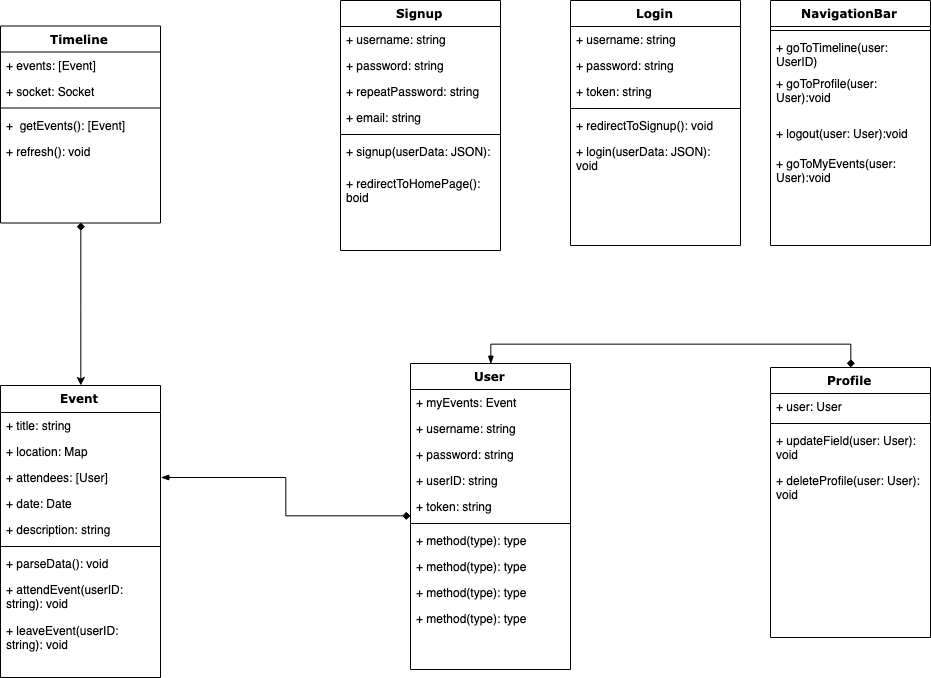

The diagram above was exported from draw.io. Its source (the exported page's mxGraphModel, read from the mxfile embedded in the PNG):
<mxGraphModel dx="1263" dy="793" grid="1" gridSize="10" guides="1" tooltips="1" connect="1" arrows="1" fold="1" page="1" pageScale="1" pageWidth="1100" pageHeight="850" background="#ffffff" math="0" shadow="0">
  <root>
    <mxCell id="0" />
    <mxCell id="1" parent="0" />
    <mxCell id="78961159f06e98e8-17" value="Login&lt;br&gt;&lt;br&gt;" style="swimlane;html=1;fontStyle=1;align=center;verticalAlign=top;childLayout=stackLayout;horizontal=1;startSize=26;horizontalStack=0;resizeParent=1;resizeLast=0;collapsible=1;marginBottom=0;swimlaneFillColor=#ffffff;rounded=0;shadow=0;comic=0;labelBackgroundColor=none;strokeColor=#000000;strokeWidth=1;fillColor=none;fontFamily=Verdana;fontSize=12;fontColor=#000000;" parent="1" vertex="1">
      <mxGeometry x="660" y="105" width="170" height="245" as="geometry" />
    </mxCell>
    <mxCell id="78961159f06e98e8-21" value="+ username: string" style="text;html=1;strokeColor=none;fillColor=none;align=left;verticalAlign=top;spacingLeft=4;spacingRight=4;whiteSpace=wrap;overflow=hidden;rotatable=0;points=[[0,0.5],[1,0.5]];portConstraint=eastwest;" parent="78961159f06e98e8-17" vertex="1">
      <mxGeometry y="26" width="170" height="26" as="geometry" />
    </mxCell>
    <mxCell id="78961159f06e98e8-23" value="+ password: string" style="text;html=1;strokeColor=none;fillColor=none;align=left;verticalAlign=top;spacingLeft=4;spacingRight=4;whiteSpace=wrap;overflow=hidden;rotatable=0;points=[[0,0.5],[1,0.5]];portConstraint=eastwest;" parent="78961159f06e98e8-17" vertex="1">
      <mxGeometry y="52" width="170" height="26" as="geometry" />
    </mxCell>
    <mxCell id="78961159f06e98e8-25" value="+ token: string" style="text;html=1;strokeColor=none;fillColor=none;align=left;verticalAlign=top;spacingLeft=4;spacingRight=4;whiteSpace=wrap;overflow=hidden;rotatable=0;points=[[0,0.5],[1,0.5]];portConstraint=eastwest;" parent="78961159f06e98e8-17" vertex="1">
      <mxGeometry y="78" width="170" height="26" as="geometry" />
    </mxCell>
    <mxCell id="78961159f06e98e8-19" value="" style="line;html=1;strokeWidth=1;fillColor=none;align=left;verticalAlign=middle;spacingTop=-1;spacingLeft=3;spacingRight=3;rotatable=0;labelPosition=right;points=[];portConstraint=eastwest;" parent="78961159f06e98e8-17" vertex="1">
      <mxGeometry y="104" width="170" height="8" as="geometry" />
    </mxCell>
    <mxCell id="78961159f06e98e8-27" value="+ redirectToSignup(): void" style="text;html=1;strokeColor=none;fillColor=none;align=left;verticalAlign=top;spacingLeft=4;spacingRight=4;whiteSpace=wrap;overflow=hidden;rotatable=0;points=[[0,0.5],[1,0.5]];portConstraint=eastwest;" parent="78961159f06e98e8-17" vertex="1">
      <mxGeometry y="112" width="170" height="26" as="geometry" />
    </mxCell>
    <mxCell id="78961159f06e98e8-20" value="+ login(userData: JSON): &lt;br&gt;void&lt;br&gt;&lt;br&gt;" style="text;html=1;strokeColor=none;fillColor=none;align=left;verticalAlign=top;spacingLeft=4;spacingRight=4;whiteSpace=wrap;overflow=hidden;rotatable=0;points=[[0,0.5],[1,0.5]];portConstraint=eastwest;" parent="78961159f06e98e8-17" vertex="1">
      <mxGeometry y="138" width="170" height="42" as="geometry" />
    </mxCell>
    <mxCell id="78961159f06e98e8-30" value="Signup" style="swimlane;html=1;fontStyle=1;align=center;verticalAlign=top;childLayout=stackLayout;horizontal=1;startSize=26;horizontalStack=0;resizeParent=1;resizeLast=0;collapsible=1;marginBottom=0;swimlaneFillColor=#ffffff;rounded=0;shadow=0;comic=0;labelBackgroundColor=none;strokeColor=#000000;strokeWidth=1;fillColor=none;fontFamily=Verdana;fontSize=12;fontColor=#000000;" parent="1" vertex="1">
      <mxGeometry x="430" y="105" width="160" height="250" as="geometry" />
    </mxCell>
    <mxCell id="78961159f06e98e8-31" value="+ username: string" style="text;html=1;strokeColor=none;fillColor=none;align=left;verticalAlign=top;spacingLeft=4;spacingRight=4;whiteSpace=wrap;overflow=hidden;rotatable=0;points=[[0,0.5],[1,0.5]];portConstraint=eastwest;" parent="78961159f06e98e8-30" vertex="1">
      <mxGeometry y="26" width="160" height="26" as="geometry" />
    </mxCell>
    <mxCell id="78961159f06e98e8-32" value="+ password: string" style="text;html=1;strokeColor=none;fillColor=none;align=left;verticalAlign=top;spacingLeft=4;spacingRight=4;whiteSpace=wrap;overflow=hidden;rotatable=0;points=[[0,0.5],[1,0.5]];portConstraint=eastwest;" parent="78961159f06e98e8-30" vertex="1">
      <mxGeometry y="52" width="160" height="26" as="geometry" />
    </mxCell>
    <mxCell id="78961159f06e98e8-33" value="+ repeatPassword: string" style="text;html=1;strokeColor=none;fillColor=none;align=left;verticalAlign=top;spacingLeft=4;spacingRight=4;whiteSpace=wrap;overflow=hidden;rotatable=0;points=[[0,0.5],[1,0.5]];portConstraint=eastwest;" parent="78961159f06e98e8-30" vertex="1">
      <mxGeometry y="78" width="160" height="26" as="geometry" />
    </mxCell>
    <mxCell id="78961159f06e98e8-34" value="+ email: string" style="text;html=1;strokeColor=none;fillColor=none;align=left;verticalAlign=top;spacingLeft=4;spacingRight=4;whiteSpace=wrap;overflow=hidden;rotatable=0;points=[[0,0.5],[1,0.5]];portConstraint=eastwest;" parent="78961159f06e98e8-30" vertex="1">
      <mxGeometry y="104" width="160" height="26" as="geometry" />
    </mxCell>
    <mxCell id="78961159f06e98e8-38" value="" style="line;html=1;strokeWidth=1;fillColor=none;align=left;verticalAlign=middle;spacingTop=-1;spacingLeft=3;spacingRight=3;rotatable=0;labelPosition=right;points=[];portConstraint=eastwest;" parent="78961159f06e98e8-30" vertex="1">
      <mxGeometry y="130" width="160" height="8" as="geometry" />
    </mxCell>
    <mxCell id="78961159f06e98e8-39" value="+ signup(userData: JSON):&amp;nbsp;" style="text;html=1;strokeColor=none;fillColor=none;align=left;verticalAlign=top;spacingLeft=4;spacingRight=4;whiteSpace=wrap;overflow=hidden;rotatable=0;points=[[0,0.5],[1,0.5]];portConstraint=eastwest;" parent="78961159f06e98e8-30" vertex="1">
      <mxGeometry y="138" width="160" height="32" as="geometry" />
    </mxCell>
    <mxCell id="78961159f06e98e8-40" value="+ redirectToHomePage(): boid" style="text;html=1;strokeColor=none;fillColor=none;align=left;verticalAlign=top;spacingLeft=4;spacingRight=4;whiteSpace=wrap;overflow=hidden;rotatable=0;points=[[0,0.5],[1,0.5]];portConstraint=eastwest;" parent="78961159f06e98e8-30" vertex="1">
      <mxGeometry y="170" width="160" height="80" as="geometry" />
    </mxCell>
    <mxCell id="78961159f06e98e8-43" value="Timeline" style="swimlane;html=1;fontStyle=1;align=center;verticalAlign=top;childLayout=stackLayout;horizontal=1;startSize=26;horizontalStack=0;resizeParent=1;resizeLast=0;collapsible=1;marginBottom=0;swimlaneFillColor=#ffffff;rounded=0;shadow=0;comic=0;labelBackgroundColor=none;strokeColor=#000000;strokeWidth=1;fillColor=none;fontFamily=Verdana;fontSize=12;fontColor=#000000;" parent="1" vertex="1">
      <mxGeometry x="90" y="130.5" width="160" height="197" as="geometry" />
    </mxCell>
    <mxCell id="78961159f06e98e8-44" value="+ events: [Event]" style="text;html=1;strokeColor=none;fillColor=none;align=left;verticalAlign=top;spacingLeft=4;spacingRight=4;whiteSpace=wrap;overflow=hidden;rotatable=0;points=[[0,0.5],[1,0.5]];portConstraint=eastwest;" parent="78961159f06e98e8-43" vertex="1">
      <mxGeometry y="26" width="160" height="26" as="geometry" />
    </mxCell>
    <mxCell id="78961159f06e98e8-45" value="+ socket: Socket" style="text;html=1;strokeColor=none;fillColor=none;align=left;verticalAlign=top;spacingLeft=4;spacingRight=4;whiteSpace=wrap;overflow=hidden;rotatable=0;points=[[0,0.5],[1,0.5]];portConstraint=eastwest;" parent="78961159f06e98e8-43" vertex="1">
      <mxGeometry y="52" width="160" height="26" as="geometry" />
    </mxCell>
    <mxCell id="78961159f06e98e8-51" value="" style="line;html=1;strokeWidth=1;fillColor=none;align=left;verticalAlign=middle;spacingTop=-1;spacingLeft=3;spacingRight=3;rotatable=0;labelPosition=right;points=[];portConstraint=eastwest;" parent="78961159f06e98e8-43" vertex="1">
      <mxGeometry y="78" width="160" height="8" as="geometry" />
    </mxCell>
    <mxCell id="78961159f06e98e8-52" value="+&amp;nbsp; getEvents(): [Event]" style="text;html=1;strokeColor=none;fillColor=none;align=left;verticalAlign=top;spacingLeft=4;spacingRight=4;whiteSpace=wrap;overflow=hidden;rotatable=0;points=[[0,0.5],[1,0.5]];portConstraint=eastwest;" parent="78961159f06e98e8-43" vertex="1">
      <mxGeometry y="86" width="160" height="26" as="geometry" />
    </mxCell>
    <mxCell id="78961159f06e98e8-53" value="+ refresh(): void" style="text;html=1;strokeColor=none;fillColor=none;align=left;verticalAlign=top;spacingLeft=4;spacingRight=4;whiteSpace=wrap;overflow=hidden;rotatable=0;points=[[0,0.5],[1,0.5]];portConstraint=eastwest;" parent="78961159f06e98e8-43" vertex="1">
      <mxGeometry y="112" width="160" height="26" as="geometry" />
    </mxCell>
    <mxCell id="78961159f06e98e8-56" value="Event" style="swimlane;html=1;fontStyle=1;align=center;verticalAlign=top;childLayout=stackLayout;horizontal=1;startSize=27;horizontalStack=0;resizeParent=1;resizeLast=0;collapsible=1;marginBottom=0;swimlaneFillColor=#ffffff;rounded=0;shadow=0;comic=0;labelBackgroundColor=none;strokeColor=#000000;strokeWidth=1;fillColor=none;fontFamily=Verdana;fontSize=12;fontColor=#000000;" parent="1" vertex="1">
      <mxGeometry x="90" y="490" width="160" height="292" as="geometry" />
    </mxCell>
    <mxCell id="78961159f06e98e8-57" value="+ title: string" style="text;html=1;strokeColor=none;fillColor=none;align=left;verticalAlign=top;spacingLeft=4;spacingRight=4;whiteSpace=wrap;overflow=hidden;rotatable=0;points=[[0,0.5],[1,0.5]];portConstraint=eastwest;" parent="78961159f06e98e8-56" vertex="1">
      <mxGeometry y="27" width="160" height="26" as="geometry" />
    </mxCell>
    <mxCell id="78961159f06e98e8-58" value="+ location: Map" style="text;html=1;strokeColor=none;fillColor=none;align=left;verticalAlign=top;spacingLeft=4;spacingRight=4;whiteSpace=wrap;overflow=hidden;rotatable=0;points=[[0,0.5],[1,0.5]];portConstraint=eastwest;" parent="78961159f06e98e8-56" vertex="1">
      <mxGeometry y="53" width="160" height="26" as="geometry" />
    </mxCell>
    <mxCell id="78961159f06e98e8-59" value="+ attendees: [User]" style="text;html=1;strokeColor=none;fillColor=none;align=left;verticalAlign=top;spacingLeft=4;spacingRight=4;whiteSpace=wrap;overflow=hidden;rotatable=0;points=[[0,0.5],[1,0.5]];portConstraint=eastwest;" parent="78961159f06e98e8-56" vertex="1">
      <mxGeometry y="79" width="160" height="26" as="geometry" />
    </mxCell>
    <mxCell id="78961159f06e98e8-60" value="+ date: Date" style="text;html=1;strokeColor=none;fillColor=none;align=left;verticalAlign=top;spacingLeft=4;spacingRight=4;whiteSpace=wrap;overflow=hidden;rotatable=0;points=[[0,0.5],[1,0.5]];portConstraint=eastwest;" parent="78961159f06e98e8-56" vertex="1">
      <mxGeometry y="105" width="160" height="26" as="geometry" />
    </mxCell>
    <mxCell id="78961159f06e98e8-61" value="+ description: string" style="text;html=1;strokeColor=none;fillColor=none;align=left;verticalAlign=top;spacingLeft=4;spacingRight=4;whiteSpace=wrap;overflow=hidden;rotatable=0;points=[[0,0.5],[1,0.5]];portConstraint=eastwest;" parent="78961159f06e98e8-56" vertex="1">
      <mxGeometry y="131" width="160" height="26" as="geometry" />
    </mxCell>
    <mxCell id="78961159f06e98e8-64" value="" style="line;html=1;strokeWidth=1;fillColor=none;align=left;verticalAlign=middle;spacingTop=-1;spacingLeft=3;spacingRight=3;rotatable=0;labelPosition=right;points=[];portConstraint=eastwest;" parent="78961159f06e98e8-56" vertex="1">
      <mxGeometry y="157" width="160" height="8" as="geometry" />
    </mxCell>
    <mxCell id="78961159f06e98e8-66" value="+ parseData(): void" style="text;html=1;strokeColor=none;fillColor=none;align=left;verticalAlign=top;spacingLeft=4;spacingRight=4;whiteSpace=wrap;overflow=hidden;rotatable=0;points=[[0,0.5],[1,0.5]];portConstraint=eastwest;" parent="78961159f06e98e8-56" vertex="1">
      <mxGeometry y="165" width="160" height="26" as="geometry" />
    </mxCell>
    <mxCell id="78961159f06e98e8-68" value="+ attendEvent(userID: string): void" style="text;html=1;strokeColor=none;fillColor=none;align=left;verticalAlign=top;spacingLeft=4;spacingRight=4;whiteSpace=wrap;overflow=hidden;rotatable=0;points=[[0,0.5],[1,0.5]];portConstraint=eastwest;" parent="78961159f06e98e8-56" vertex="1">
      <mxGeometry y="191" width="160" height="40" as="geometry" />
    </mxCell>
    <mxCell id="OfUjNBLdphFEXbqwXTtk-10" style="edgeStyle=orthogonalEdgeStyle;rounded=0;orthogonalLoop=1;jettySize=auto;html=1;exitX=0.5;exitY=0;exitDx=0;exitDy=0;entryX=0.5;entryY=0;entryDx=0;entryDy=0;startArrow=blockThin;startFill=1;endArrow=diamond;endFill=1;" edge="1" parent="1" source="78961159f06e98e8-69" target="78961159f06e98e8-82">
      <mxGeometry relative="1" as="geometry" />
    </mxCell>
    <mxCell id="78961159f06e98e8-69" value="User" style="swimlane;html=1;fontStyle=1;align=center;verticalAlign=top;childLayout=stackLayout;horizontal=1;startSize=26;horizontalStack=0;resizeParent=1;resizeLast=0;collapsible=1;marginBottom=0;swimlaneFillColor=#ffffff;rounded=0;shadow=0;comic=0;labelBackgroundColor=none;strokeColor=#000000;strokeWidth=1;fillColor=none;fontFamily=Verdana;fontSize=12;fontColor=#000000;" parent="1" vertex="1">
      <mxGeometry x="500" y="468" width="160" height="306" as="geometry" />
    </mxCell>
    <mxCell id="78961159f06e98e8-70" value="+ myEvents: Event" style="text;html=1;strokeColor=none;fillColor=none;align=left;verticalAlign=top;spacingLeft=4;spacingRight=4;whiteSpace=wrap;overflow=hidden;rotatable=0;points=[[0,0.5],[1,0.5]];portConstraint=eastwest;" parent="78961159f06e98e8-69" vertex="1">
      <mxGeometry y="26" width="160" height="26" as="geometry" />
    </mxCell>
    <mxCell id="78961159f06e98e8-71" value="+ username: string" style="text;html=1;strokeColor=none;fillColor=none;align=left;verticalAlign=top;spacingLeft=4;spacingRight=4;whiteSpace=wrap;overflow=hidden;rotatable=0;points=[[0,0.5],[1,0.5]];portConstraint=eastwest;" parent="78961159f06e98e8-69" vertex="1">
      <mxGeometry y="52" width="160" height="26" as="geometry" />
    </mxCell>
    <mxCell id="78961159f06e98e8-72" value="+ password: string" style="text;html=1;strokeColor=none;fillColor=none;align=left;verticalAlign=top;spacingLeft=4;spacingRight=4;whiteSpace=wrap;overflow=hidden;rotatable=0;points=[[0,0.5],[1,0.5]];portConstraint=eastwest;" parent="78961159f06e98e8-69" vertex="1">
      <mxGeometry y="78" width="160" height="26" as="geometry" />
    </mxCell>
    <mxCell id="78961159f06e98e8-74" value="+ userID: string" style="text;html=1;strokeColor=none;fillColor=none;align=left;verticalAlign=top;spacingLeft=4;spacingRight=4;whiteSpace=wrap;overflow=hidden;rotatable=0;points=[[0,0.5],[1,0.5]];portConstraint=eastwest;" parent="78961159f06e98e8-69" vertex="1">
      <mxGeometry y="104" width="160" height="26" as="geometry" />
    </mxCell>
    <mxCell id="78961159f06e98e8-75" value="+ token: string" style="text;html=1;strokeColor=none;fillColor=none;align=left;verticalAlign=top;spacingLeft=4;spacingRight=4;whiteSpace=wrap;overflow=hidden;rotatable=0;points=[[0,0.5],[1,0.5]];portConstraint=eastwest;" parent="78961159f06e98e8-69" vertex="1">
      <mxGeometry y="130" width="160" height="26" as="geometry" />
    </mxCell>
    <mxCell id="78961159f06e98e8-77" value="" style="line;html=1;strokeWidth=1;fillColor=none;align=left;verticalAlign=middle;spacingTop=-1;spacingLeft=3;spacingRight=3;rotatable=0;labelPosition=right;points=[];portConstraint=eastwest;" parent="78961159f06e98e8-69" vertex="1">
      <mxGeometry y="156" width="160" height="8" as="geometry" />
    </mxCell>
    <mxCell id="78961159f06e98e8-78" value="+ method(type): type" style="text;html=1;strokeColor=none;fillColor=none;align=left;verticalAlign=top;spacingLeft=4;spacingRight=4;whiteSpace=wrap;overflow=hidden;rotatable=0;points=[[0,0.5],[1,0.5]];portConstraint=eastwest;" parent="78961159f06e98e8-69" vertex="1">
      <mxGeometry y="164" width="160" height="26" as="geometry" />
    </mxCell>
    <mxCell id="78961159f06e98e8-79" value="+ method(type): type" style="text;html=1;strokeColor=none;fillColor=none;align=left;verticalAlign=top;spacingLeft=4;spacingRight=4;whiteSpace=wrap;overflow=hidden;rotatable=0;points=[[0,0.5],[1,0.5]];portConstraint=eastwest;" parent="78961159f06e98e8-69" vertex="1">
      <mxGeometry y="190" width="160" height="26" as="geometry" />
    </mxCell>
    <mxCell id="78961159f06e98e8-80" value="+ method(type): type" style="text;html=1;strokeColor=none;fillColor=none;align=left;verticalAlign=top;spacingLeft=4;spacingRight=4;whiteSpace=wrap;overflow=hidden;rotatable=0;points=[[0,0.5],[1,0.5]];portConstraint=eastwest;" parent="78961159f06e98e8-69" vertex="1">
      <mxGeometry y="216" width="160" height="26" as="geometry" />
    </mxCell>
    <mxCell id="78961159f06e98e8-81" value="+ method(type): type" style="text;html=1;strokeColor=none;fillColor=none;align=left;verticalAlign=top;spacingLeft=4;spacingRight=4;whiteSpace=wrap;overflow=hidden;rotatable=0;points=[[0,0.5],[1,0.5]];portConstraint=eastwest;" parent="78961159f06e98e8-69" vertex="1">
      <mxGeometry y="242" width="160" height="26" as="geometry" />
    </mxCell>
    <mxCell id="78961159f06e98e8-82" value="Profile&lt;br&gt;&lt;br&gt;" style="swimlane;html=1;fontStyle=1;align=center;verticalAlign=top;childLayout=stackLayout;horizontal=1;startSize=26;horizontalStack=0;resizeParent=1;resizeLast=0;collapsible=1;marginBottom=0;swimlaneFillColor=#ffffff;rounded=0;shadow=0;comic=0;labelBackgroundColor=none;strokeColor=#000000;strokeWidth=1;fillColor=none;fontFamily=Verdana;fontSize=12;fontColor=#000000;" parent="1" vertex="1">
      <mxGeometry x="860" y="472.00000000000006" width="160" height="270" as="geometry" />
    </mxCell>
    <mxCell id="78961159f06e98e8-83" value="+ user: User" style="text;html=1;strokeColor=none;fillColor=none;align=left;verticalAlign=top;spacingLeft=4;spacingRight=4;whiteSpace=wrap;overflow=hidden;rotatable=0;points=[[0,0.5],[1,0.5]];portConstraint=eastwest;" parent="78961159f06e98e8-82" vertex="1">
      <mxGeometry y="26" width="160" height="26" as="geometry" />
    </mxCell>
    <mxCell id="78961159f06e98e8-90" value="" style="line;html=1;strokeWidth=1;fillColor=none;align=left;verticalAlign=middle;spacingTop=-1;spacingLeft=3;spacingRight=3;rotatable=0;labelPosition=right;points=[];portConstraint=eastwest;" parent="78961159f06e98e8-82" vertex="1">
      <mxGeometry y="52" width="160" height="8" as="geometry" />
    </mxCell>
    <mxCell id="78961159f06e98e8-91" value="+ updateField(user: User): void" style="text;html=1;strokeColor=none;fillColor=none;align=left;verticalAlign=top;spacingLeft=4;spacingRight=4;whiteSpace=wrap;overflow=hidden;rotatable=0;points=[[0,0.5],[1,0.5]];portConstraint=eastwest;" parent="78961159f06e98e8-82" vertex="1">
      <mxGeometry y="60" width="160" height="40" as="geometry" />
    </mxCell>
    <mxCell id="78961159f06e98e8-94" value="+ deleteProfile(user: User): void" style="text;html=1;strokeColor=none;fillColor=none;align=left;verticalAlign=top;spacingLeft=4;spacingRight=4;whiteSpace=wrap;overflow=hidden;rotatable=0;points=[[0,0.5],[1,0.5]];portConstraint=eastwest;" parent="78961159f06e98e8-82" vertex="1">
      <mxGeometry y="100" width="160" height="40" as="geometry" />
    </mxCell>
    <mxCell id="78961159f06e98e8-108" value="NavigationBar" style="swimlane;html=1;fontStyle=1;align=center;verticalAlign=top;childLayout=stackLayout;horizontal=1;startSize=26;horizontalStack=0;resizeParent=1;resizeLast=0;collapsible=1;marginBottom=0;swimlaneFillColor=#ffffff;rounded=0;shadow=0;comic=0;labelBackgroundColor=none;strokeColor=#000000;strokeWidth=1;fillColor=none;fontFamily=Verdana;fontSize=12;fontColor=#000000;" parent="1" vertex="1">
      <mxGeometry x="860" y="105" width="160" height="245" as="geometry" />
    </mxCell>
    <mxCell id="78961159f06e98e8-116" value="" style="line;html=1;strokeWidth=1;fillColor=none;align=left;verticalAlign=middle;spacingTop=-1;spacingLeft=3;spacingRight=3;rotatable=0;labelPosition=right;points=[];portConstraint=eastwest;" parent="78961159f06e98e8-108" vertex="1">
      <mxGeometry y="26" width="160" height="8" as="geometry" />
    </mxCell>
    <mxCell id="78961159f06e98e8-117" value="+ goToTimeline(user: UserID)" style="text;html=1;strokeColor=none;fillColor=none;align=left;verticalAlign=top;spacingLeft=4;spacingRight=4;whiteSpace=wrap;overflow=hidden;rotatable=0;points=[[0,0.5],[1,0.5]];portConstraint=eastwest;" parent="78961159f06e98e8-108" vertex="1">
      <mxGeometry y="34" width="160" height="36" as="geometry" />
    </mxCell>
    <mxCell id="78961159f06e98e8-120" value="+ goToProfile(user: User):void" style="text;html=1;strokeColor=none;fillColor=none;align=left;verticalAlign=top;spacingLeft=4;spacingRight=4;whiteSpace=wrap;overflow=hidden;rotatable=0;points=[[0,0.5],[1,0.5]];portConstraint=eastwest;" parent="78961159f06e98e8-108" vertex="1">
      <mxGeometry y="70" width="160" height="50" as="geometry" />
    </mxCell>
    <mxCell id="OfUjNBLdphFEXbqwXTtk-5" value="+ logout(user: User):void" style="text;html=1;strokeColor=none;fillColor=none;align=left;verticalAlign=top;spacingLeft=4;spacingRight=4;whiteSpace=wrap;overflow=hidden;rotatable=0;points=[[0,0.5],[1,0.5]];portConstraint=eastwest;" vertex="1" parent="78961159f06e98e8-108">
      <mxGeometry y="120" width="160" height="30" as="geometry" />
    </mxCell>
    <mxCell id="OfUjNBLdphFEXbqwXTtk-4" value="+ goToMyEvents(user: User):void" style="text;html=1;strokeColor=none;fillColor=none;align=left;verticalAlign=top;spacingLeft=4;spacingRight=4;whiteSpace=wrap;overflow=hidden;rotatable=0;points=[[0,0.5],[1,0.5]];portConstraint=eastwest;" vertex="1" parent="78961159f06e98e8-108">
      <mxGeometry y="150" width="160" height="30" as="geometry" />
    </mxCell>
    <mxCell id="OfUjNBLdphFEXbqwXTtk-2" value="+ leaveEvent(userID: string): void" style="text;html=1;strokeColor=none;fillColor=none;align=left;verticalAlign=top;spacingLeft=4;spacingRight=4;whiteSpace=wrap;overflow=hidden;rotatable=0;points=[[0,0.5],[1,0.5]];portConstraint=eastwest;" vertex="1" parent="1">
      <mxGeometry x="90" y="722" width="160" height="40" as="geometry" />
    </mxCell>
    <mxCell id="OfUjNBLdphFEXbqwXTtk-7" style="edgeStyle=orthogonalEdgeStyle;rounded=0;orthogonalLoop=1;jettySize=auto;html=1;exitX=0.5;exitY=1;exitDx=0;exitDy=0;startArrow=diamond;startFill=1;" edge="1" parent="1" source="78961159f06e98e8-43" target="78961159f06e98e8-56">
      <mxGeometry relative="1" as="geometry" />
    </mxCell>
    <mxCell id="OfUjNBLdphFEXbqwXTtk-9" style="edgeStyle=orthogonalEdgeStyle;rounded=0;orthogonalLoop=1;jettySize=auto;html=1;exitX=1;exitY=0.5;exitDx=0;exitDy=0;startArrow=blockThin;startFill=1;endArrow=diamond;endFill=1;" edge="1" parent="1" source="78961159f06e98e8-59" target="78961159f06e98e8-69">
      <mxGeometry relative="1" as="geometry" />
    </mxCell>
  </root>
</mxGraphModel>